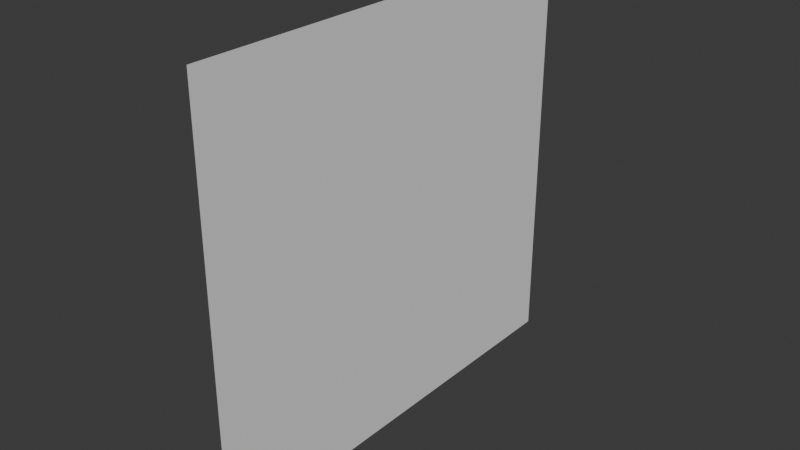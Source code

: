 # Source: 1-468.blend  (saved by Blender 4.4.32; exported with 4.5.12 LTS)
import bpy
from mathutils import Matrix  # noqa: F401  (used for matrix-valued properties, if any)

bpy.ops.wm.read_factory_settings(use_empty=True)
scene = bpy.context.scene
scene.name = 'Scene'

# ---- collections
col_main = bpy.data.collections.new('main'); scene.collection.children.link(col_main)
col_panels = bpy.data.collections.new('panels'); scene.collection.children.link(col_panels)

# ---- world
world_world = bpy.data.worlds.new('World'); scene.world = world_world
world_world.use_nodes = True; world_world.node_tree.nodes.clear()
_N = world_world.node_tree.nodes; _L = world_world.node_tree.links
n0 = _N.new('ShaderNodeOutputWorld'); n0.name = 'World Output'; n0.location = (300, 300)
n1 = _N.new('ShaderNodeBackground'); n1.name = 'Background'; n1.location = (10, 300)
n1.inputs[0].default_value = (0.05088, 0.05088, 0.05088, 1.0)
_L.new(n1.outputs[0], n0.inputs[0])
n0.is_active_output = True
world_world.color = (0.05088, 0.05088, 0.05088)
world_world.sun_shadow_jitter_overblur = 0.0

# ---- meshes
me_plane = bpy.data.meshes.new('Plane')
me_plane.from_pydata([(-7.55e-08, -1.5, 1.4), (7.55e-08, -1.5, -1.4), (-7.55e-08, 1.5, 1.4), (7.55e-08, 1.5, -1.4)], [], [(0, 1, 3, 2)])
_uv = me_plane.uv_layers.new(name='UVMap')
_uv.uv.foreach_set('vector', [0.0, 0.0, 1.0, 0.0, 1.0, 1.0, 0.0, 1.0])
me_plane.update()

# ---- objects
ob_1_468_layout = bpy.data.objects.new('1-468-layout', me_plane)

# ---- transforms, parenting, visibility, modifiers, constraints
ob_1_468_layout.location = (0.0, 0.0, 0.0)

# ---- collection membership
col_main.objects.link(ob_1_468_layout)

# ---- scene / render settings (as saved in the file)
scene.frame_start = 1; scene.frame_end = 250; scene.frame_set(1)
scene.render.engine = 'BLENDER_EEVEE_NEXT'
bpy.context.view_layer.update()

# ---- added for rendering (the .blend has no active camera and no usable light): camera, sun
cam_auto = bpy.data.cameras.new('AutoCamera')
cam_auto.lens = 50.0
cam_auto.sensor_width = 36.0
cam_auto.clip_end = 1000.0
ob_auto_camera = bpy.data.objects.new('AutoCamera', cam_auto)
scene.collection.objects.link(ob_auto_camera)
ob_auto_camera.location = (3.7968, -4.55617, 3.03744)
ob_auto_camera.rotation_euler = (1.09748, -7.21219e-08, 0.694738)
scene.camera = ob_auto_camera
light_auto_sun = bpy.data.lights.new('AutoSun', 'SUN')
light_auto_sun.energy = 3.0
light_auto_sun.angle = 0.0523599
ob_auto_sun = bpy.data.objects.new('AutoSun', light_auto_sun)
scene.collection.objects.link(ob_auto_sun)
ob_auto_sun.rotation_euler = (0.872665, 0.174533, 0.523599)
bpy.context.view_layer.update()
